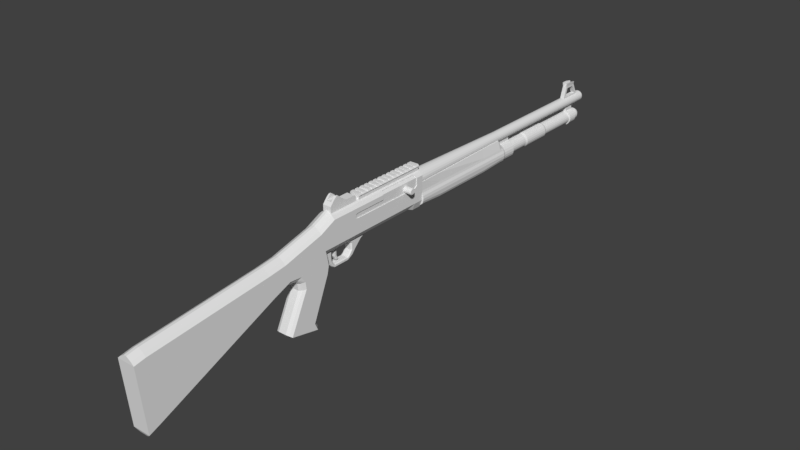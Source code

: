 # Source: Auto_Shotgun.blend  (saved by Blender 2.78.0; exported with 4.5.12 LTS)
import bpy
from mathutils import Matrix  # noqa: F401  (used for matrix-valued properties, if any)

bpy.ops.wm.read_factory_settings(use_empty=True)
scene = bpy.context.scene
scene.name = 'Scene'

# ---- collections
col_collection_1 = bpy.data.collections.new('Collection 1'); scene.collection.children.link(col_collection_1)

# ---- materials (node trees are filled in below, after node groups)
mat_material = bpy.data.materials.new('Material')
mat_material.alpha_threshold = 0.0
mat_material.use_transparent_shadow = False
mat_material.roughness = 0.5
mat_material.line_color = (0.0, 0.0, 0.0, 1.0)

# ---- material node trees

# ---- world
world_world = bpy.data.worlds.new('World'); scene.world = world_world
world_world.color = (0.05088, 0.05088, 0.05088)
world_world.use_sun_shadow = False
world_world.sun_shadow_jitter_overblur = 0.0
world_world.cycles.sampling_method = 'MANUAL'

# ---- meshes
me_cube_002 = bpy.data.meshes.new('Cube.002')
me_cube_002.from_pydata([(0.147, -1.684, 0.29), (-0.147, -1.684, 0.29), (0.147, -1.755, 0.5654), (-0.147, -1.755, 0.5654), (0.147, -2.367, 0.1151), (-0.147, -2.367, 0.1151), (0.147, -2.438, 0.3905), (-0.147, -2.438, 0.3905), (0.147, -2.656, 0.002182), (-0.147, -2.656, 0.002182), (0.147, -2.727, 0.3533), (-0.147, -2.727, 0.3533), (0.147, -4.65, -0.8528), (-0.147, -4.65, -0.8528), (0.147, -4.742, 0.1563), (-0.147, -4.742, 0.1563), (0.147, -4.831, -0.9256), (-0.147, -4.831, -0.9256), (0.147, -4.923, 0.1222), (-0.147, -4.923, 0.1222), (0.147, -1.658, 0.1879), (-0.147, -1.658, 0.1879), (0.147, -2.161, 0.09765), (-0.147, -2.161, 0.09765), (0.147, -1.634, 0.05114), (-0.147, -1.634, 0.05114), (0.147, -2.091, -0.007372), (-0.147, -2.091, -0.007372), (0.147, -1.66, -0.0704), (-0.147, -1.66, -0.0704), (0.147, -2.075, -0.1289), (-0.147, -2.075, -0.1289), (0.147, -1.942, -0.7374), (-0.147, -1.942, -0.7374), (0.147, -2.355, -0.7006), (-0.147, -2.355, -0.7006), (0.1145, -2.371, 0.06962), (-0.1145, -2.371, 0.06962), (0.1145, -2.644, -0.03709), (-0.1145, -2.644, -0.03709), (0.1145, -4.648, -0.8848), (-0.1145, -4.648, -0.8848), (0.1145, -4.818, -0.9536), (-0.1145, -4.818, -0.9536), (0.1145, -2.202, 0.04464), (-0.1145, -2.202, 0.04464), (0.1145, -2.135, -0.02345), (-0.1145, -2.135, -0.02345), (0.1145, -2.12, -0.1383), (-0.1145, -2.12, -0.1383), (0.1145, -2.385, -0.6786), (-0.1145, -2.385, -0.6786), (0.06487, -2.375, 0.02912), (-0.06488, -2.375, 0.02912), (0.06487, -2.638, -0.07353), (-0.06488, -2.638, -0.07353), (0.06487, -4.639, -0.9173), (-0.06488, -4.639, -0.9173), (0.06487, -4.803, -0.9836), (-0.06488, -4.803, -0.9836), (0.06487, -2.212, 0.005092), (-0.06488, -2.212, 0.005092), (0.06487, -2.165, -0.0349), (-0.06488, -2.165, -0.0349), (0.06487, -2.151, -0.1454), (-0.06488, -2.151, -0.1454), (0.06487, -2.405, -0.6652), (-0.06488, -2.405, -0.6652), (0.09952, -1.755, 0.6103), (-0.09952, -1.755, 0.6103), (0.09952, -2.438, 0.4354), (-0.09952, -2.438, 0.4354), (0.09952, -2.727, 0.3982), (-0.09952, -2.727, 0.3982), (0.09952, -4.742, 0.2012), (-0.09952, -4.742, 0.2012), (0.09952, -4.923, 0.1671), (-0.09952, -4.923, 0.1671), (0.02208, -1.755, 0.6592), (-0.02208, -1.755, 0.6592), (0.02208, -2.438, 0.4843), (-0.02208, -2.438, 0.4843), (0.02208, -2.727, 0.4472), (-0.02208, -2.727, 0.4472), (0.02208, -4.742, 0.2501), (-0.02208, -4.742, 0.2501), (0.02208, -4.923, 0.2161), (-0.02208, -4.923, 0.2161), (0.147, -1.891, -0.8544), (-0.147, -1.891, -0.8544), (0.147, -2.377, -0.7482), (-0.147, -2.377, -0.7482), (0.1145, -2.407, -0.7262), (-0.1145, -2.407, -0.7262), (0.06487, -2.427, -0.7128), (-0.06488, -2.427, -0.7128), (0.1096, -1.626, 0.1879), (-0.1096, -1.626, 0.1879), (0.1096, -1.601, 0.05114), (-0.1096, -1.601, 0.05114), (0.1096, -1.628, -0.0704), (-0.1096, -1.628, -0.0704), (0.1096, -1.91, -0.7374), (-0.1096, -1.91, -0.7374), (0.1096, -1.859, -0.8544), (-0.1096, -1.859, -0.8544), (0.06057, -1.577, 0.1879), (-0.06057, -1.577, 0.1879), (0.06057, -1.552, 0.05114), (-0.06057, -1.552, 0.05114), (0.06057, -1.579, -0.0704), (-0.06057, -1.579, -0.0704), (0.06057, -1.861, -0.7374), (-0.06057, -1.861, -0.7374), (0.06057, -1.81, -0.8544), (-0.06057, -1.81, -0.8544), (-0.072, -0.87, 0.85), (-0.09, -0.87, 0.82), (-0.06709, -1.07, 0.14), (-0.06709, -1.14, 0.22), (-0.06709, -0.9, 0.14), (-0.06709, -0.76, 0.22), (0.06709, -1.07, 0.14), (0.06709, -1.14, 0.22), (0.06709, -0.9, 0.14), (0.06709, -0.76, 0.22), (-0.06709, -1.07, 0.09), (-0.06709, -0.95, 0.09), (0.06709, -1.07, 0.09), (0.06709, -0.95, 0.09), (-0.06709, -1.07, 0.03), (-0.06709, -1.01, 0.03), (0.06709, -1.07, 0.03), (0.06709, -1.01, 0.03), (-0.06709, -1.13, -0.04), (-0.06709, -1.07, -0.04), (0.06709, -1.13, -0.04), (0.06709, -1.07, -0.04), (-0.06709, -1.16, -0.06), (-0.06709, -1.16, -0.09), (0.06709, -1.16, -0.06), (0.06709, -1.16, -0.09), (-0.06709, -1.43, -0.06), (-0.06709, -1.43, -0.09), (0.06709, -1.43, -0.06), (0.06709, -1.43, -0.09), (-0.06709, -1.46, -0.03479), (-0.06709, -1.48, -0.05781), (0.06709, -1.46, -0.03479), (0.06709, -1.48, -0.05781), (-0.06709, -1.485, -0.003325), (-0.06709, -1.51, -0.01967), (0.06709, -1.485, -0.003325), (0.06709, -1.51, -0.01967), (-0.06709, -1.498, 0.06376), (-0.06709, -1.524, 0.04742), (0.06709, -1.498, 0.06376), (0.06709, -1.524, 0.04742), (-0.06709, -1.498, 0.2256), (-0.06709, -1.524, 0.2243), (0.06709, -1.498, 0.2256), (0.06709, -1.524, 0.2243), (-0.06709, -1.59, -0.01967), (0.06709, -1.59, -0.01967), (-0.06709, -1.604, 0.04742), (0.06709, -1.604, 0.04742), (-0.06709, -1.604, 0.2243), (0.06709, -1.604, 0.2243), (-0.0507, -0.7381, 0.22), (-0.0507, -0.8917, 0.1263), (0.0507, -0.8917, 0.1263), (0.0507, -0.7381, 0.22), (0.0507, -0.95, 0.07633), (-0.0507, -0.95, 0.07633), (0.0507, -1.01, 0.01633), (-0.0507, -1.01, 0.01633), (0.0507, -1.07, -0.05367), (-0.0507, -1.07, -0.05367), (0.0507, -1.16, -0.1037), (-0.0507, -1.16, -0.1037), (0.0507, -1.43, -0.1037), (-0.0507, -1.43, -0.1037), (0.0507, -1.48, -0.07148), (-0.0507, -1.48, -0.07148), (0.0507, -1.519, -0.03333), (-0.0507, -1.519, -0.03333), (0.0507, -1.601, -0.03333), (-0.0507, -1.601, -0.03333), (-0.04681, -1.086, 0.1332), (-0.04681, -1.167, 0.2194), (0.04681, -1.086, 0.1332), (0.04681, -1.167, 0.2194), (-0.04681, -1.086, 0.08708), (0.04681, -1.086, 0.08708), (-0.04681, -1.086, 0.03168), (0.04681, -1.086, 0.03168), (-0.04681, -1.141, -0.03295), (0.04681, -1.141, -0.03295), (-0.04681, -1.169, -0.05142), (0.04681, -1.169, -0.05142), (-0.04681, -1.418, -0.05142), (0.04681, -1.418, -0.05142), (-0.04681, -1.446, -0.02814), (0.04681, -1.446, -0.02814), (-0.04681, -1.469, 0.000912), (0.04681, -1.469, 0.000912), (-0.04681, -1.481, 0.06285), (0.04681, -1.481, 0.06285), (-0.04681, -1.481, 0.2245), (0.04681, -1.481, 0.2245), (-0.02228, -1.38, 0.14), (-0.02228, -1.35, 0.22), (-0.02228, -1.35, 0.14), (-0.02228, -1.31, 0.22), (0.02228, -1.38, 0.14), (0.02228, -1.35, 0.22), (0.02228, -1.35, 0.14), (0.02228, -1.31, 0.22), (-0.02228, -1.381, 0.04), (-0.02228, -1.35, 0.04), (0.02228, -1.381, 0.04), (0.02228, -1.35, 0.04), (-0.02228, -1.351, -0.02), (-0.02228, -1.32, -0.02), (0.02228, -1.351, -0.02), (0.02228, -1.32, -0.02), (-0.01842, -1.39, 0.14), (-0.01842, -1.36, 0.22), (0.01842, -1.39, 0.14), (0.01842, -1.36, 0.22), (-0.01842, -1.391, 0.04), (0.01842, -1.391, 0.04), (-0.01842, -1.361, -0.02), (0.01842, -1.361, -0.02), (-0.01842, -1.34, 0.14), (-0.01842, -1.3, 0.22), (0.01842, -1.34, 0.14), (0.01842, -1.3, 0.22), (-0.01842, -1.34, 0.04), (0.01842, -1.34, 0.04), (-0.01842, -1.31, -0.02), (0.01842, -1.31, -0.02), (-1.201e-08, 4.651, 0.2058), (0.02683, 4.651, 0.2093), (0.05184, 4.651, 0.2197), (0.07331, 4.651, 0.2361), (0.08979, 4.651, 0.2576), (0.1001, 4.651, 0.2826), (0.1037, 4.651, 0.3094), (0.1001, 4.651, 0.3363), (0.08979, 4.651, 0.3613), (0.07331, 4.651, 0.3828), (0.05184, 4.651, 0.3992), (0.02683, 4.651, 0.4096), (2.837e-08, 4.651, 0.4131), (-0.02683, 4.651, 0.4096), (-0.05184, 4.651, 0.3992), (-0.07331, 4.651, 0.3828), (-0.08979, 4.651, 0.3613), (-0.1001, 4.651, 0.3363), (-0.1037, 4.651, 0.3094), (-0.1001, 4.651, 0.2826), (-0.08979, 4.651, 0.2576), (-0.07331, 4.651, 0.2361), (-0.05184, 4.651, 0.2197), (-0.02683, 4.651, 0.2093), (-1.201e-08, 4.751, 0.2058), (0.02683, 4.751, 0.2093), (0.05184, 4.751, 0.2197), (0.07331, 4.751, 0.2361), (0.08979, 4.751, 0.2576), (0.1001, 4.751, 0.2826), (0.1037, 4.751, 0.3094), (0.1001, 4.751, 0.3363), (0.08979, 4.751, 0.3613), (0.07331, 4.751, 0.3828), (0.05184, 4.751, 0.3992), (0.02683, 4.751, 0.4096), (2.837e-08, 4.751, 0.4131), (-0.02683, 4.751, 0.4096), (-0.05184, 4.751, 0.3992), (-0.07331, 4.751, 0.3828), (-0.08979, 4.751, 0.3613), (-0.1001, 4.751, 0.3363), (-0.1037, 4.751, 0.3094), (-0.1001, 4.751, 0.2826), (-0.08979, 4.751, 0.2576), (-0.07331, 4.751, 0.2361), (-0.05184, 4.751, 0.2197), (-0.02683, 4.751, 0.2093), (-1.398e-08, 4.798, 0.2265), (0.02147, 4.798, 0.2293), (0.04147, 4.798, 0.2376), (0.05865, 4.798, 0.2508), (0.07183, 4.798, 0.268), (0.08012, 4.798, 0.288), (0.08294, 4.798, 0.3094), (0.08012, 4.798, 0.3309), (0.07183, 4.798, 0.3509), (0.05865, 4.798, 0.3681), (0.04147, 4.798, 0.3813), (0.02147, 4.798, 0.3896), (1.832e-08, 4.798, 0.3924), (-0.02147, 4.798, 0.3896), (-0.04147, 4.798, 0.3813), (-0.05865, 4.798, 0.3681), (-0.07183, 4.798, 0.3509), (-0.08012, 4.798, 0.3309), (-0.08294, 4.798, 0.3094), (-0.08012, 4.798, 0.288), (-0.07183, 4.798, 0.268), (-0.05865, 4.798, 0.2508), (-0.04147, 4.798, 0.2376), (-0.02147, 4.798, 0.2293), (0.1504, 1.925, 0.3986), (0.1434, 1.925, 0.4346), (-7.95e-09, 2.372, 0.1381), (0.04495, 2.372, 0.1441), (0.08683, 2.372, 0.1614), (0.1228, 2.372, 0.189), (0.1504, 2.372, 0.225), (0.1677, 2.372, 0.2669), (0.1737, 2.372, 0.3118), (0.1677, 2.372, 0.3568), (0.1504, 2.372, 0.3986), (0.1434, 2.372, 0.4346), (0.09716, 2.372, 0.5774), (0.05029, 2.372, 0.5896), (6.239e-08, 2.372, 0.5938), (-0.05029, 2.372, 0.5896), (-0.09716, 2.372, 0.5774), (-0.1434, 2.372, 0.4346), (-0.1504, 2.372, 0.3986), (-0.1677, 2.372, 0.3568), (-0.1737, 2.372, 0.3118), (-0.1677, 2.372, 0.2669), (-0.1504, 2.372, 0.225), (-0.1228, 2.372, 0.189), (-0.08683, 2.372, 0.1614), (-0.04495, 2.372, 0.1441), (-7.95e-09, 0.4654, 0.1381), (0.04495, 0.4654, 0.1441), (0.08683, 0.4654, 0.1614), (0.1228, 0.4654, 0.189), (0.1504, 0.4654, 0.225), (0.1677, 0.4654, 0.2669), (0.1737, 0.4654, 0.3118), (0.1677, 0.4654, 0.3568), (0.1504, 0.4654, 0.3986), (0.1434, 0.4654, 0.4346), (0.1377, 0.4654, 0.574), (0.07126, 0.4654, 0.5913), (6.728e-08, 0.4654, 0.5973), (-0.07126, 0.4654, 0.5913), (-0.1377, 0.4654, 0.574), (-0.1434, 0.4654, 0.4346), (-0.1504, 0.4654, 0.3986), (-0.1677, 0.4654, 0.3568), (-0.1737, 0.4654, 0.3118), (-0.1677, 0.4654, 0.2669), (-0.1504, 0.4654, 0.225), (-0.1228, 0.4654, 0.189), (-0.08683, 0.4654, 0.1614), (-0.04495, 0.4654, 0.1441), (-7.95e-09, 0.3872, 0.1543), (0.04495, 0.3872, 0.1602), (0.08683, 0.3872, 0.1775), (0.1228, 0.3872, 0.2051), (0.1504, 0.3872, 0.225), (0.1677, 0.3872, 0.2669), (0.1737, 0.3872, 0.3118), (0.1677, 0.3872, 0.3568), (0.1504, 0.3872, 0.3986), (0.1434, 0.3872, 0.4346), (0.1377, 0.3872, 0.574), (0.07126, 0.3872, 0.5913), (6.728e-08, 0.3872, 0.5973), (-0.07126, 0.3872, 0.5913), (-0.1377, 0.3872, 0.574), (-0.1434, 0.3872, 0.4346), (-0.1504, 0.3872, 0.3986), (-0.1677, 0.3872, 0.3568), (-0.1737, 0.3872, 0.3118), (-0.1677, 0.3872, 0.2669), (-0.1504, 0.3872, 0.225), (-0.1228, 0.3872, 0.2051), (-0.08683, 0.3872, 0.1775), (-0.04495, 0.3872, 0.1602), (-0.1434, 1.925, 0.4346), (-0.1504, 1.925, 0.3986), (-7.95e-09, 1.925, 0.1155), (-0.04495, 1.925, 0.1214), (0.08683, 1.925, 0.1387), (0.04495, 1.925, 0.1214), (-0.1677, 1.925, 0.3568), (0.1067, 1.925, 0.5766), (0.1228, 1.925, 0.1663), (-0.1737, 1.925, 0.3118), (0.05521, 1.925, 0.59), (0.1504, 1.925, 0.2023), (-0.1677, 1.925, 0.2442), (6.354e-08, 1.925, 0.5946), (0.1677, 1.925, 0.2442), (-0.1504, 1.925, 0.2023), (-0.05521, 1.925, 0.59), (0.1737, 1.925, 0.3118), (-0.1228, 1.925, 0.1663), (-0.1067, 1.925, 0.5766), (0.1677, 1.925, 0.3568), (-0.08683, 1.925, 0.1387), (-0.1504, 0.8247, 0.3986), (0.1434, 0.8247, 0.4346), (-7.95e-09, 0.8247, 0.1155), (0.08683, 0.8247, 0.1387), (-0.1677, 0.8247, 0.3568), (0.13, 0.8247, 0.5746), (0.1228, 0.8247, 0.1663), (-0.1737, 0.8247, 0.3118), (0.06731, 0.8247, 0.591), (0.1504, 0.8247, 0.2023), (-0.1677, 0.8247, 0.2442), (6.636e-08, 0.8247, 0.5966), (0.1677, 0.8247, 0.2442), (-0.1504, 0.8247, 0.2023), (-0.06731, 0.8247, 0.591), (0.1737, 0.8247, 0.3118), (-0.1228, 0.8247, 0.1663), (-0.13, 0.8247, 0.5746), (0.1677, 0.8247, 0.3568), (-0.08683, 0.8247, 0.1387), (-0.04495, 0.8247, 0.1214), (0.1504, 0.8247, 0.3986), (-0.1434, 0.8247, 0.4346), (0.04495, 0.8247, 0.1214), (0.147, -1.727, 0.4574), (-0.147, -1.727, 0.4574), (0.147, -2.41, 0.2825), (-0.147, -2.41, 0.2825), (0.147, -2.699, 0.2156), (-0.147, -2.699, 0.2156), (0.147, -4.706, -0.2393), (-0.147, -4.706, -0.2393), (0.147, -4.887, -0.2886), (-0.147, -4.887, -0.2886), (0.147, -1.742, 0.5138), (-0.147, -1.742, 0.5138), (0.147, -2.424, 0.3389), (-0.147, -2.424, 0.3389), (0.147, -2.714, 0.2875), (-0.147, -2.714, 0.2875), (0.147, -4.725, -0.0328), (-0.147, -4.725, -0.0328), (0.147, -4.906, -0.07412), (-0.147, -4.906, -0.07412), (-0.072, -0.92, 0.85), (-0.09, -0.92, 0.82), (-0.09, -0.92, 0.82), (-0.09, 0.38, 0.82), (0.09, -0.92, 0.82), (0.09, 0.38, 0.82), (0.072, 0.38, 0.7937), (0.072, 0.38, 0.739), (0.072, -0.92, 0.7937), (0.072, -0.92, 0.739), (-0.072, 0.38, 0.7937), (-0.072, 0.38, 0.739), (-0.072, -0.92, 0.7937), (-0.072, -0.92, 0.739), (0.09, -0.92, 0.82), (0.072, -0.92, 0.85), (0.09, -0.87, 0.82), (0.072, -0.87, 0.85), (-0.072, -0.78, 0.85), (-0.09, -0.78, 0.82), (-0.072, -0.83, 0.85), (-0.09, -0.83, 0.82), (0.09, -0.83, 0.82), (0.072, -0.83, 0.85), (0.09, -0.78, 0.82), (0.072, -0.78, 0.85), (-0.072, -0.68, 0.85), (-0.09, -0.68, 0.82), (-0.072, -0.73, 0.85), (-0.09, -0.73, 0.82), (0.09, -0.73, 0.82), (0.072, -0.73, 0.85), (0.09, -0.68, 0.82), (0.072, -0.68, 0.85), (-0.072, -0.59, 0.85), (-0.09, -0.59, 0.82), (-0.072, -0.64, 0.85), (-0.09, -0.64, 0.82), (0.09, -0.64, 0.82), (0.072, -0.64, 0.85), (0.09, -0.59, 0.82), (0.072, -0.59, 0.85), (-0.072, -0.49, 0.85), (-0.09, -0.49, 0.82), (-0.072, -0.54, 0.85), (-0.09, -0.54, 0.82), (0.09, -0.54, 0.82), (0.072, -0.54, 0.85), (0.09, -0.49, 0.82), (0.072, -0.49, 0.85), (-0.072, -0.4, 0.85), (-0.09, -0.4, 0.82), (-0.072, -0.45, 0.85), (-0.09, -0.45, 0.82), (0.09, -0.45, 0.82), (0.072, -0.45, 0.85), (0.09, -0.4, 0.82), (0.072, -0.4, 0.85), (-0.072, -0.3, 0.85), (-0.09, -0.3, 0.82), (-0.072, -0.35, 0.85), (-0.09, -0.35, 0.82), (0.09, -0.35, 0.82), (0.072, -0.35, 0.85), (0.09, -0.3, 0.82), (0.072, -0.3, 0.85), (-0.072, -0.21, 0.85), (-0.09, -0.21, 0.82), (-0.072, -0.26, 0.85), (-0.09, -0.26, 0.82), (0.09, -0.26, 0.82), (0.072, -0.26, 0.85), (0.09, -0.21, 0.82), (0.072, -0.21, 0.85), (-0.072, -0.11, 0.85), (-0.09, -0.11, 0.82), (-0.072, -0.16, 0.85), (-0.09, -0.16, 0.82), (0.09, -0.16, 0.82), (0.072, -0.16, 0.85), (0.09, -0.11, 0.82), (0.072, -0.11, 0.85), (-0.072, -0.02, 0.85), (-0.09, -0.02, 0.82), (-0.072, -0.07, 0.85), (-0.09, -0.07, 0.82), (0.09, -0.07, 0.82), (0.072, -0.07, 0.85), (0.09, -0.02, 0.82), (0.072, -0.02, 0.85), (-0.072, 0.08, 0.85), (-0.09, 0.08, 0.82), (-0.072, 0.03, 0.85), (-0.09, 0.03, 0.82), (0.09, 0.03, 0.82), (0.072, 0.03, 0.85), (0.09, 0.08, 0.82), (0.072, 0.08, 0.85), (-0.072, 0.17, 0.85), (-0.09, 0.17, 0.82), (-0.072, 0.12, 0.85), (-0.09, 0.12, 0.82), (0.09, 0.12, 0.82), (0.072, 0.12, 0.85), (0.09, 0.17, 0.82), (0.072, 0.17, 0.85), (-0.072, 0.27, 0.85), (-0.09, 0.27, 0.82), (-0.072, 0.22, 0.85), (-0.09, 0.22, 0.82), (0.09, 0.22, 0.82), (0.072, 0.22, 0.85), (0.09, 0.27, 0.82), (0.072, 0.27, 0.85), (-0.072, 0.38, 0.85), (-0.09, 0.38, 0.82), (-0.072, 0.31, 0.85), (-0.09, 0.31, 0.82), (0.09, 0.31, 0.82), (0.072, 0.31, 0.85), (0.09, 0.38, 0.82), (0.072, 0.38, 0.85), (-0.07, -1.438, 0.9), (0.07, -1.438, 0.9), (0.07, -1.252, 0.9), (-0.07, -1.252, 0.9), (-0.07, -1.173, 0.74), (-0.07, -1.173, 0.85), (0.07, -1.173, 0.74), (0.07, -1.173, 0.85), (0.07, -1.0, 0.85), (0.07, -1.0, 0.74), (0.07, -1.48, 0.85), (0.07, -1.48, 0.74), (-0.07, -1.0, 0.85), (-0.07, -1.0, 0.74), (-0.07, -1.48, 0.85), (-0.07, -1.48, 0.74), (-0.07, -1.401, 0.94), (0.07, -1.401, 0.94), (0.07, -1.295, 0.94), (-0.07, -1.295, 0.94), (-0.07, -1.363, 0.97), (0.07, -1.363, 0.97), (0.07, -1.334, 0.97), (-0.07, -1.334, 0.97), (0.07, -0.9783, 0.8322), (0.07, -0.9783, 0.74), (-0.07, -0.9783, 0.8322), (-0.07, -0.9783, 0.74), (-0.042, -1.438, 0.9), (-0.042, -1.252, 0.9), (-0.042, -1.173, 0.85), (-0.042, -1.48, 0.85), (-0.042, -1.48, 0.74), (-0.042, -1.0, 0.85), (-0.042, -1.401, 0.94), (-0.042, -1.295, 0.94), (-0.042, -1.363, 0.97), (-0.042, -1.334, 0.97), (-0.042, -0.9783, 0.8322), (-0.042, -0.9783, 0.74), (0.042, -1.252, 0.9), (0.042, -1.173, 0.85), (0.042, -1.48, 0.74), (0.042, -1.0, 0.85), (0.042, -1.295, 0.94), (0.042, -1.334, 0.97), (0.042, -0.9783, 0.8322), (0.042, -1.438, 0.9), (0.042, -1.48, 0.85), (0.042, -1.401, 0.94), (0.042, -1.363, 0.97), (0.042, -0.9783, 0.74), (-0.03554, 4.45, 0.8854), (-0.03554, 4.67, 0.8854), (0.03554, 4.45, 0.8854), (0.03554, 4.67, 0.8854), (-0.007, 4.52, 0.93), (-0.02132, 4.67, 0.8854), (-0.007, 4.54, 0.93), (-0.02132, 4.45, 0.8854), (0.02132, 4.67, 0.8854), (-0.007, 4.54, 0.88), (-0.007, 4.52, 0.88), (0.02132, 4.45, 0.8854), (-0.04549, 4.45, 0.9454), (-0.04549, 4.67, 0.9254), (0.03412, 4.67, 0.9254), (0.04549, 4.67, 0.9254), (0.04549, 4.45, 0.9454), (-0.03412, 4.45, 0.9454), (-0.03412, 4.67, 0.9254), (0.03412, 4.45, 0.9454), (0.007, 4.52, 0.88), (0.007, 4.52, 0.93), (0.007, 4.54, 0.88), (0.007, 4.54, 0.93), (-0.0049, 4.52, 0.9344), (-0.0049, 4.54, 0.9344), (0.0049, 4.52, 0.9344), (0.0049, 4.54, 0.9344), (-0.03554, 4.56, 0.8854), (0.03554, 4.56, 0.8854), (-0.02132, 4.56, 0.8854), (0.02132, 4.56, 0.8854), (-0.04549, 4.56, 0.9454), (0.04549, 4.56, 0.9454), (-0.03412, 4.56, 0.9454), (0.03412, 4.56, 0.9454)], [], [(7, 11, 73, 71), (435, 1, 5, 437), (18, 14, 74, 76), (444, 2, 6, 446), (439, 9, 13, 441), (446, 6, 10, 448), (437, 5, 9, 439), (16, 17, 43, 42), (34, 30, 48, 50), (22, 4, 36, 44), (14, 10, 72, 74), (448, 10, 14, 450), (452, 18, 19, 453), (15, 19, 77, 75), (450, 14, 18, 452), (441, 13, 17, 443), (23, 21, 25, 27), (0, 4, 22, 20), (5, 1, 21, 23), (31, 35, 51, 49), (24, 26, 30, 28), (24, 28, 100, 98), (20, 22, 26, 24), (23, 27, 47, 45), (30, 26, 46, 48), (9, 5, 37, 39), (27, 25, 29, 31), (89, 33, 103, 105), (28, 32, 102, 100), (31, 29, 33, 35), (20, 24, 98, 96), (28, 30, 34, 32), (49, 51, 67, 65), (41, 39, 55, 57), (37, 45, 61, 53), (35, 33, 89, 91), (44, 36, 52, 60), (47, 49, 65, 63), (39, 37, 53, 55), (5, 23, 45, 37), (27, 31, 49, 47), (26, 22, 44, 46), (66, 67, 95, 94), (13, 9, 39, 41), (12, 16, 42, 40), (4, 8, 38, 36), (17, 13, 41, 43), (8, 12, 40, 38), (53, 52, 54, 55), (57, 56, 58, 59), (55, 54, 56, 57), (52, 53, 61, 60), (60, 61, 63, 62), (64, 65, 67, 66), (62, 63, 65, 64), (38, 40, 56, 54), (50, 48, 64, 66), (45, 47, 63, 61), (42, 43, 59, 58), (46, 44, 60, 62), (40, 42, 58, 56), (43, 41, 57, 59), (36, 38, 54, 52), (48, 46, 62, 64), (69, 71, 81, 79), (74, 72, 82, 84), (73, 75, 85, 83), (19, 18, 76, 77), (3, 7, 71, 69), (10, 6, 70, 72), (11, 15, 75, 73), (6, 2, 68, 70), (80, 81, 83, 82), (78, 79, 81, 80), (82, 83, 85, 84), (84, 85, 87, 86), (77, 76, 86, 87), (70, 68, 78, 80), (75, 77, 87, 85), (76, 74, 84, 86), (71, 73, 83, 81), (72, 70, 80, 82), (89, 88, 90, 91), (93, 92, 94, 95), (91, 90, 92, 93), (50, 66, 94, 92), (32, 34, 90, 88), (34, 50, 92, 90), (67, 51, 93, 95), (51, 35, 91, 93), (99, 97, 107, 109), (102, 104, 114, 112), (98, 100, 110, 108), (103, 101, 111, 113), (105, 103, 113, 115), (88, 89, 105, 104), (25, 21, 97, 99), (32, 88, 104, 102), (29, 25, 99, 101), (33, 29, 101, 103), (107, 106, 108, 109), (109, 108, 110, 111), (113, 112, 114, 115), (111, 110, 112, 113), (100, 102, 112, 110), (101, 99, 109, 111), (96, 98, 108, 106), (104, 105, 115, 114), (118, 119, 121, 120), (125, 124, 170, 171), (124, 125, 123, 122), (130, 134, 196, 194), (118, 120, 127, 126), (177, 176, 178, 179), (143, 139, 179, 181), (124, 122, 128, 129), (156, 152, 205, 207), (145, 149, 182, 180), (133, 132, 136, 137), (129, 128, 132, 133), (126, 127, 131, 130), (210, 211, 213, 212), (126, 130, 194, 192), (130, 131, 135, 134), (146, 150, 204, 202), (137, 141, 178, 176), (141, 140, 144, 145), (211, 210, 226, 227), (137, 136, 140, 141), (134, 135, 139, 138), (145, 144, 148, 149), (138, 139, 143, 142), (148, 144, 201, 203), (141, 145, 180, 178), (140, 136, 197, 199), (142, 143, 147, 146), (132, 128, 193, 195), (135, 131, 175, 177), (153, 152, 156, 157), (124, 129, 172, 170), (149, 148, 152, 153), (146, 147, 151, 150), (154, 155, 159, 158), (150, 151, 155, 154), (216, 217, 215, 214), (153, 157, 165, 163), (175, 174, 176, 177), (144, 140, 199, 201), (169, 170, 172, 173), (157, 156, 160, 161), (173, 172, 174, 175), (169, 168, 171, 170), (159, 155, 164, 166), (155, 151, 162, 164), (157, 161, 167, 165), (153, 163, 186, 184), (179, 178, 180, 181), (181, 180, 182, 183), (183, 182, 184, 185), (185, 184, 186, 187), (139, 135, 177, 179), (162, 151, 185, 187), (147, 143, 181, 183), (149, 153, 184, 182), (151, 147, 183, 185), (127, 120, 169, 173), (129, 133, 174, 172), (221, 225, 241, 239), (131, 127, 173, 175), (120, 121, 168, 169), (133, 137, 176, 174), (190, 191, 189, 188), (190, 188, 192, 193), (193, 192, 194, 195), (197, 196, 198, 199), (195, 194, 196, 197), (199, 198, 200, 201), (203, 202, 204, 205), (201, 200, 202, 203), (205, 204, 206, 207), (207, 206, 208, 209), (152, 148, 203, 205), (138, 142, 200, 198), (154, 158, 208, 206), (142, 146, 202, 200), (160, 156, 207, 209), (150, 154, 206, 204), (119, 118, 188, 189), (122, 123, 191, 190), (118, 126, 192, 188), (136, 132, 195, 197), (134, 138, 198, 196), (128, 122, 190, 193), (210, 212, 219, 218), (221, 220, 224, 225), (222, 224, 233, 232), (219, 212, 234, 238), (216, 214, 220, 221), (223, 225, 224, 222), (218, 219, 223, 222), (218, 222, 232, 230), (228, 229, 227, 226), (228, 226, 230, 231), (231, 230, 232, 233), (210, 218, 230, 226), (224, 220, 231, 233), (214, 215, 229, 228), (220, 214, 228, 231), (234, 235, 237, 236), (234, 236, 239, 238), (238, 239, 241, 240), (225, 223, 240, 241), (216, 221, 239, 236), (212, 213, 235, 234), (217, 216, 236, 237), (223, 219, 238, 240), (253, 252, 276, 277), (246, 245, 269, 270), (261, 260, 284, 285), (254, 253, 277, 278), (247, 246, 270, 271), (262, 261, 285, 286), (255, 254, 278, 279), (248, 247, 271, 272), (263, 262, 286, 287), (256, 255, 279, 280), (249, 248, 272, 273), (264, 263, 287, 288), (257, 256, 280, 281), (250, 249, 273, 274), (265, 264, 288, 289), (243, 242, 266, 267), (258, 257, 281, 282), (251, 250, 274, 275), (242, 265, 289, 266), (244, 243, 267, 268), (259, 258, 282, 283), (252, 251, 275, 276), (245, 244, 268, 269), (260, 259, 283, 284), (281, 280, 304, 305), (274, 273, 297, 298), (289, 288, 312, 313), (267, 266, 290, 291), (282, 281, 305, 306), (275, 274, 298, 299), (266, 289, 313, 290), (268, 267, 291, 292), (283, 282, 306, 307), (276, 275, 299, 300), (269, 268, 292, 293), (284, 283, 307, 308), (277, 276, 300, 301), (270, 269, 293, 294), (285, 284, 308, 309), (278, 277, 301, 302), (271, 270, 294, 295), (286, 285, 309, 310), (279, 278, 302, 303), (272, 271, 295, 296), (287, 286, 310, 311), (280, 279, 303, 304), (273, 272, 296, 297), (288, 287, 311, 312), (291, 290, 313, 312, 311, 310, 309, 308, 307, 306, 305, 304, 303, 302, 301, 300, 299, 298, 297, 296, 295, 294, 293, 292), (432, 410, 356, 355), (431, 411, 349, 348), (430, 412, 340, 363), (433, 413, 342, 341), (410, 414, 357, 356), (411, 415, 350, 349), (413, 416, 343, 342), (414, 417, 358, 357), (415, 418, 351, 350), (416, 419, 344, 343), (417, 420, 359, 358), (418, 421, 352, 351), (419, 422, 345, 344), (420, 423, 360, 359), (421, 424, 353, 352), (422, 425, 346, 345), (423, 426, 361, 360), (424, 427, 354, 353), (425, 428, 347, 346), (426, 429, 362, 361), (427, 432, 355, 354), (428, 431, 348, 347), (429, 430, 363, 362), (412, 433, 341, 340), (344, 345, 369, 368), (359, 360, 384, 383), (352, 353, 377, 376), (345, 346, 370, 369), (360, 361, 385, 384), (353, 354, 378, 377), (346, 347, 371, 370), (361, 362, 386, 385), (354, 355, 379, 378), (347, 348, 372, 371), (362, 363, 387, 386), (340, 341, 365, 364), (355, 356, 380, 379), (348, 349, 373, 372), (363, 340, 364, 387), (341, 342, 366, 365), (356, 357, 381, 380), (349, 350, 374, 373), (342, 343, 367, 366), (357, 358, 382, 381), (350, 351, 375, 374), (343, 344, 368, 367), (358, 359, 383, 382), (351, 352, 376, 375), (337, 338, 409, 406), (330, 331, 388, 407), (323, 324, 314, 408), (338, 339, 391, 409), (316, 317, 393, 390), (364, 365, 366, 367, 368, 369, 370, 371, 372, 373, 379, 380, 381, 382, 383, 384, 385, 386, 387), (322, 323, 408, 405), (329, 330, 407, 404), (336, 337, 406, 403), (321, 322, 405, 402), (328, 329, 404, 401), (335, 336, 403, 400), (320, 321, 402, 399), (327, 328, 401, 398), (334, 335, 400, 397), (319, 320, 399, 396), (326, 327, 398, 395), (333, 334, 397, 394), (318, 319, 396, 392), (325, 326, 395, 315), (332, 333, 394, 389), (317, 318, 392, 393), (339, 316, 390, 391), (324, 325, 315, 314), (331, 332, 389, 388), (390, 393, 433, 412), (409, 391, 430, 429), (408, 314, 431, 428), (407, 388, 432, 427), (406, 409, 429, 426), (405, 408, 428, 425), (404, 407, 427, 424), (403, 406, 426, 423), (402, 405, 425, 422), (401, 404, 424, 421), (400, 403, 423, 420), (399, 402, 422, 419), (398, 401, 421, 418), (397, 400, 420, 417), (396, 399, 419, 416), (395, 398, 418, 415), (394, 397, 417, 414), (392, 396, 416, 413), (315, 395, 415, 411), (389, 394, 414, 410), (393, 392, 413, 433), (391, 390, 412, 430), (314, 315, 411, 431), (388, 389, 410, 432), (451, 441, 443, 453), (12, 440, 442, 16), (16, 442, 443, 17), (8, 438, 440, 12), (447, 437, 439, 449), (4, 436, 438, 8), (449, 439, 441, 451), (0, 434, 436, 4), (445, 435, 437, 447), (3, 445, 447, 7), (11, 449, 451, 15), (7, 447, 449, 11), (15, 451, 453, 19), (440, 450, 452, 442), (442, 452, 453, 443), (438, 448, 450, 440), (436, 446, 448, 438), (434, 444, 446, 436), (460, 464, 457, 459), (466, 462, 458, 456), (462, 460, 459, 458), (459, 457, 456, 458), (464, 466, 456, 457), (463, 462, 466, 467), (461, 460, 462, 463), (465, 464, 460, 461), (467, 466, 464, 465), (455, 454, 116, 117), (117, 116, 471, 470), (470, 471, 469, 468), (468, 469, 454, 455), (475, 474, 472, 473), (471, 116, 454, 469), (473, 472, 479, 478), (478, 479, 477, 476), (476, 477, 474, 475), (479, 472, 474, 477), (483, 482, 480, 481), (481, 480, 487, 486), (486, 487, 485, 484), (484, 485, 482, 483), (491, 490, 488, 489), (487, 480, 482, 485), (489, 488, 495, 494), (494, 495, 493, 492), (492, 493, 490, 491), (495, 488, 490, 493), (499, 498, 496, 497), (497, 496, 503, 502), (502, 503, 501, 500), (500, 501, 498, 499), (507, 506, 504, 505), (503, 496, 498, 501), (505, 504, 511, 510), (510, 511, 509, 508), (508, 509, 506, 507), (511, 504, 506, 509), (515, 514, 512, 513), (513, 512, 519, 518), (518, 519, 517, 516), (516, 517, 514, 515), (523, 522, 520, 521), (519, 512, 514, 517), (521, 520, 527, 526), (526, 527, 525, 524), (524, 525, 522, 523), (527, 520, 522, 525), (531, 530, 528, 529), (529, 528, 535, 534), (534, 535, 533, 532), (532, 533, 530, 531), (539, 538, 536, 537), (535, 528, 530, 533), (537, 536, 543, 542), (542, 543, 541, 540), (540, 541, 538, 539), (543, 536, 538, 541), (547, 546, 544, 545), (545, 544, 551, 550), (550, 551, 549, 548), (548, 549, 546, 547), (555, 554, 552, 553), (551, 544, 546, 549), (553, 552, 559, 558), (558, 559, 557, 556), (556, 557, 554, 555), (559, 552, 554, 557), (563, 562, 560, 561), (561, 560, 567, 566), (566, 567, 565, 564), (564, 565, 562, 563), (571, 570, 568, 569), (567, 560, 562, 565), (569, 568, 575, 574), (574, 575, 573, 572), (572, 573, 570, 571), (575, 568, 570, 573), (609, 588, 581, 606), (585, 584, 583, 582), (591, 590, 581, 580), (624, 586, 577, 623), (608, 607, 590, 591), (582, 583, 586, 587), (580, 581, 588, 589), (623, 577, 593, 625), (606, 581, 579, 605), (586, 583, 578, 577), (581, 590, 576, 579), (595, 592, 596, 599), (579, 576, 592, 595), (577, 578, 594, 593), (605, 579, 595, 611), (613, 599, 596, 612), (593, 594, 598, 597), (611, 595, 599, 613), (625, 593, 597, 626), (627, 622, 600, 601), (584, 585, 601, 600), (589, 588, 602, 603), (619, 584, 600, 622), (588, 609, 614, 602), (603, 602, 614, 615), (592, 610, 612, 596), (637, 634, 651, 650), (623, 616, 605, 604), (617, 606, 605, 616), (576, 604, 610, 592), (618, 624, 607, 608), (590, 607, 604, 576), (619, 609, 606, 617), (584, 619, 617, 583), (587, 586, 624, 618), (583, 617, 616, 578), (578, 616, 620, 594), (598, 621, 626, 597), (594, 620, 621, 598), (609, 619, 622, 614), (615, 614, 622, 627), (623, 625, 626, 621, 620, 616), (612, 610, 604, 605, 611, 613), (607, 624, 623, 604), (655, 653, 652, 654), (633, 629, 641, 646), (648, 649, 632, 638), (634, 632, 652, 653), (638, 632, 634, 637), (657, 631, 643, 661), (650, 651, 649, 648), (662, 660, 640, 645), (661, 663, 647, 644), (656, 628, 640, 660), (628, 635, 645, 640), (658, 633, 646, 662), (631, 636, 642, 643), (659, 639, 647, 663), (639, 630, 644, 647), (649, 651, 655, 654), (651, 634, 653, 655), (632, 649, 654, 652), (636, 659, 663, 642), (635, 658, 662, 645), (629, 656, 660, 641), (643, 642, 663, 661), (646, 641, 660, 662), (630, 657, 661, 644)])
me_cube_002.materials.append(mat_material)
me_cube_002.use_remesh_preserve_volume = False
me_cube_002.use_remesh_preserve_attributes = False
me_cube_002.use_mirror_vertex_groups = False
me_cube_002.update()
me_cube_001 = bpy.data.meshes.new('Cube.001')
me_cube_001.from_pydata([(0.08717, 0.1172, 0.7337), (0.08717, 0.2205, 0.7337), (0.1346, 0.1172, 0.6888), (0.1346, 0.2205, 0.6888), (0.1346, 0.2637, 0.6888), (0.08717, 0.2381, 0.7337), (0.1346, -0.4906, 0.6888), (0.08717, -0.465, 0.7337), (0.1346, 0.1172, 0.6141), (0.1346, 0.1172, 0.5325), (0.1346, 0.2205, 0.6141), (0.1346, 0.2205, 0.5325), (0.1346, -1.029, 0.6141), (0.1346, -1.029, 0.5325), (0.1346, -0.4906, 0.6141), (0.1346, -0.4906, 0.5325), (0.1346, 0.2637, 0.6141), (0.1346, 0.2637, 0.5666), (0.268, 0.06297, 0.5908), (0.268, 0.05721, 0.5693), (0.13, 0.074, 0.5908), (0.258, 0.074, 0.5908), (0.13, 0.06677, 0.5638), (0.258, 0.06677, 0.5638), (0.13, 0.047, 0.544), (0.258, 0.047, 0.544), (0.13, 0.02, 0.5368), (0.258, 0.02, 0.5368), (0.13, -0.007, 0.544), (0.258, -0.007, 0.544), (0.13, -0.02677, 0.5638), (0.258, -0.02677, 0.5638), (0.13, -0.034, 0.5908), (0.258, -0.034, 0.5908), (0.13, -0.02677, 0.6178), (0.258, -0.02677, 0.6178), (0.13, -0.007, 0.6376), (0.258, -0.007, 0.6376), (0.13, 0.02, 0.6448), (0.258, 0.02, 0.6448), (0.13, 0.047, 0.6376), (0.258, 0.047, 0.6376), (0.13, 0.06677, 0.6178), (0.258, 0.06677, 0.6178), (0.268, 0.04148, 0.5536), (0.268, 0.02, 0.5478), (0.268, -0.001484, 0.5536), (0.268, -0.01721, 0.5693), (0.268, -0.02297, 0.5908), (0.268, -0.01721, 0.6123), (0.268, -0.001484, 0.628), (0.268, 0.02, 0.6338), (0.268, 0.04148, 0.628), (0.268, 0.05721, 0.6123)], [], [(6, 2, 0, 7), (10, 3, 2, 8), (16, 4, 3, 10), (2, 3, 1, 0), (8, 2, 6, 14), (3, 4, 5, 1), (9, 8, 14, 15), (15, 14, 12, 13), (17, 16, 10, 11), (11, 10, 8, 9), (31, 29, 46, 47), (20, 21, 23, 22), (35, 33, 48, 49), (22, 23, 25, 24), (39, 37, 50, 51), (24, 25, 27, 26), (23, 21, 18, 19), (26, 27, 29, 28), (43, 41, 52, 53), (28, 29, 31, 30), (21, 43, 53, 18), (30, 31, 33, 32), (25, 23, 19, 44), (32, 33, 35, 34), (29, 27, 45, 46), (34, 35, 37, 36), (33, 31, 47, 48), (36, 37, 39, 38), (37, 35, 49, 50), (38, 39, 41, 40), (41, 39, 51, 52), (19, 18, 53, 52, 51, 50, 49, 48, 47, 46, 45, 44), (40, 41, 43, 42), (27, 25, 44, 45), (42, 43, 21, 20)])
me_cube_001.materials.append(mat_material)
me_cube_001.use_remesh_preserve_volume = False
me_cube_001.use_remesh_preserve_attributes = False
me_cube_001.use_mirror_vertex_groups = False
me_cube_001.update()
me_cube = bpy.data.meshes.new('Cube')
me_cube.from_pydata([(0.147, 0.3899, 0.29), (0.147, -1.49, 0.29), (-0.147, -1.49, 0.29), (-0.147, 0.3899, 0.29), (0.147, 0.3899, 0.6888), (0.147, -1.49, 0.6888), (-0.147, -1.49, 0.6888), (-0.147, 0.3899, 0.6888), (0.147, -1.684, 0.29), (-0.147, -1.684, 0.29), (0.147, -1.755, 0.5654), (-0.147, -1.755, 0.5654), (0.147, -1.658, 0.1879), (-0.147, -1.658, 0.1879), (0.09952, 0.3899, 0.7337), (0.09952, -1.49, 0.7337), (-0.09952, -1.49, 0.7337), (-0.09952, 0.3899, 0.7337), (0.09952, -1.755, 0.6103), (-0.09952, -1.755, 0.6103), (0.02208, 0.3899, 0.7827), (0.02208, -1.49, 0.7827), (-0.02208, -1.49, 0.7827), (-0.02208, 0.3899, 0.7827), (0.02208, -1.755, 0.6592), (-0.02208, -1.755, 0.6592), (0.1006, 0.3899, 0.1717), (0.1006, -1.49, 0.2166), (-0.1006, -1.49, 0.2166), (-0.1006, 0.3899, 0.1717), (0.1006, -1.684, 0.2166), (-0.1006, -1.684, 0.2166), (0.1096, -1.652, 0.29), (-0.1096, -1.652, 0.29), (0.1096, -1.626, 0.1879), (-0.1096, -1.626, 0.1879), (0.06057, -1.603, 0.29), (-0.06057, -1.603, 0.29), (0.06057, -1.577, 0.1879), (-0.06057, -1.577, 0.1879), (0.147, 0.1172, 0.29), (-0.147, 0.1172, 0.29), (-0.147, 0.1172, 0.6888), (0.09952, 0.1172, 0.7337), (-0.09952, 0.1172, 0.7337), (0.02208, 0.1172, 0.7827), (-0.02208, 0.1172, 0.7827), (0.1006, 0.1172, 0.2166), (-0.1006, 0.1172, 0.2166), (-0.147, 0.2205, 0.29), (-0.147, 0.2205, 0.6888), (-0.09952, 0.2205, 0.7337), (-0.02208, 0.2205, 0.7827), (-0.1006, 0.2205, 0.1717), (0.147, 0.2205, 0.29), (0.09952, 0.2205, 0.7337), (0.02208, 0.2205, 0.7827), (0.1006, 0.2205, 0.1717), (-1.223e-08, 2.41, 0.51), (-1.223e-08, 4.89, 0.51), (0.02329, 2.41, 0.5131), (0.02329, 4.89, 0.5131), (0.045, 2.41, 0.5221), (0.045, 4.89, 0.5221), (0.06364, 2.41, 0.5364), (0.06364, 4.89, 0.5364), (0.07794, 2.41, 0.555), (0.07794, 4.89, 0.555), (0.08693, 2.41, 0.5767), (0.08693, 4.89, 0.5767), (0.09, 2.41, 0.6), (0.09, 4.89, 0.6), (0.08693, 2.41, 0.6233), (0.08693, 4.89, 0.6233), (0.07794, 2.41, 0.645), (0.07794, 4.89, 0.645), (0.06364, 2.41, 0.6636), (0.06364, 4.89, 0.6636), (0.045, 2.41, 0.6779), (0.045, 4.89, 0.6779), (0.02329, 2.41, 0.6869), (0.02329, 4.89, 0.6869), (2.282e-08, 2.41, 0.69), (2.282e-08, 4.89, 0.69), (-0.02329, 2.41, 0.6869), (-0.02329, 4.89, 0.6869), (-0.045, 2.41, 0.6779), (-0.045, 4.89, 0.6779), (-0.06364, 2.41, 0.6636), (-0.06364, 4.89, 0.6636), (-0.07794, 2.41, 0.645), (-0.07794, 4.89, 0.645), (-0.08693, 2.41, 0.6233), (-0.08693, 4.89, 0.6233), (-0.09, 2.41, 0.6), (-0.09, 4.89, 0.6), (-0.08693, 2.41, 0.5767), (-0.08693, 4.89, 0.5767), (-0.07794, 2.41, 0.555), (-0.07794, 4.89, 0.555), (-0.06364, 2.41, 0.5364), (-0.06364, 4.89, 0.5364), (-0.045, 2.41, 0.5221), (-0.045, 4.89, 0.5221), (-0.02329, 2.41, 0.5131), (-0.02329, 4.89, 0.5131), (-9.616e-09, 0.3799, 0.465), (0.03494, 0.3799, 0.4696), (0.0675, 0.3799, 0.4831), (0.09546, 0.3799, 0.5045), (0.1169, 0.3799, 0.5325), (0.1304, 0.3799, 0.5651), (0.135, 0.3799, 0.6), (0.1304, 0.3799, 0.6349), (0.1169, 0.3799, 0.6675), (0.09546, 0.3799, 0.6955), (0.0675, 0.3799, 0.7169), (0.03494, 0.3799, 0.7304), (4.296e-08, 0.3799, 0.735), (-0.03494, 0.3799, 0.7304), (-0.0675, 0.3799, 0.7169), (-0.09546, 0.3799, 0.6955), (-0.1169, 0.3799, 0.6675), (-0.1304, 0.3799, 0.6349), (-0.135, 0.3799, 0.6), (-0.1304, 0.3799, 0.5651), (-0.1169, 0.3799, 0.5325), (-0.09546, 0.3799, 0.5045), (-0.0675, 0.3799, 0.4831), (-0.03494, 0.3799, 0.4696), (-1.063e-08, 3.758, 0.2014), (-1.063e-08, 4.49, 0.2014), (0.02795, 3.758, 0.2051), (0.02795, 4.49, 0.2051), (0.054, 3.758, 0.2159), (0.054, 4.49, 0.2159), (0.07637, 3.758, 0.2331), (0.07637, 4.49, 0.2331), (0.09353, 3.758, 0.2554), (0.09353, 4.49, 0.2554), (0.1043, 3.758, 0.2815), (0.1043, 4.49, 0.2815), (0.108, 3.758, 0.3094), (0.108, 4.49, 0.3094), (0.1043, 3.758, 0.3374), (0.1043, 4.49, 0.3374), (0.09353, 3.758, 0.3634), (0.09353, 4.49, 0.3634), (0.07637, 3.758, 0.3858), (0.07637, 4.49, 0.3858), (0.054, 3.758, 0.403), (0.054, 4.49, 0.403), (0.02795, 3.758, 0.4138), (0.02795, 4.49, 0.4138), (3.143e-08, 3.758, 0.4174), (3.143e-08, 4.49, 0.4174), (-0.02795, 3.758, 0.4138), (-0.02795, 4.49, 0.4138), (-0.054, 3.758, 0.403), (-0.054, 4.49, 0.403), (-0.07637, 3.758, 0.3858), (-0.07637, 4.49, 0.3858), (-0.09353, 3.758, 0.3634), (-0.09353, 4.49, 0.3634), (-0.1043, 3.758, 0.3374), (-0.1043, 4.49, 0.3374), (-0.108, 3.758, 0.3094), (-0.108, 4.49, 0.3094), (-0.1043, 3.758, 0.2815), (-0.1043, 4.49, 0.2815), (-0.09353, 3.758, 0.2554), (-0.09353, 4.49, 0.2554), (-0.07637, 3.758, 0.2331), (-0.07637, 4.49, 0.2331), (-0.054, 3.758, 0.2159), (-0.054, 4.49, 0.2159), (-0.02795, 3.758, 0.2051), (-0.02795, 4.49, 0.2051), (-1.008e-08, 4.49, 0.1798), (0.03354, 4.49, 0.1843), (0.0648, 4.49, 0.1972), (0.09164, 4.49, 0.2178), (0.1122, 4.49, 0.2446), (0.1252, 4.49, 0.2759), (0.1296, 4.49, 0.3094), (0.1252, 4.49, 0.343), (0.1122, 4.49, 0.3742), (0.09164, 4.49, 0.4011), (0.0648, 4.49, 0.4217), (0.03354, 4.49, 0.4346), (4.039e-08, 4.49, 0.439), (-0.03354, 4.49, 0.4346), (-0.0648, 4.49, 0.4217), (-0.09164, 4.49, 0.4011), (-0.1122, 4.49, 0.3742), (-0.1252, 4.49, 0.343), (-0.1296, 4.49, 0.3094), (-0.1252, 4.49, 0.2759), (-0.1122, 4.49, 0.2446), (-0.09164, 4.49, 0.2178), (-0.0648, 4.49, 0.1972), (-0.03354, 4.49, 0.1843), (-1.008e-08, 4.651, 0.1798), (0.03354, 4.651, 0.1843), (0.0648, 4.651, 0.1972), (0.09164, 4.651, 0.2178), (0.1122, 4.651, 0.2446), (0.1252, 4.651, 0.2759), (0.1296, 4.651, 0.3094), (0.1252, 4.651, 0.343), (0.1122, 4.651, 0.3742), (0.09164, 4.651, 0.4011), (0.0648, 4.651, 0.4217), (0.03354, 4.651, 0.4346), (4.039e-08, 4.651, 0.439), (-0.03354, 4.651, 0.4346), (-0.0648, 4.651, 0.4217), (-0.09164, 4.651, 0.4011), (-0.1122, 4.651, 0.3742), (-0.1252, 4.651, 0.343), (-0.1296, 4.651, 0.3094), (-0.1252, 4.651, 0.2759), (-0.1122, 4.651, 0.2446), (-0.09164, 4.651, 0.2178), (-0.0648, 4.651, 0.1972), (-0.03354, 4.651, 0.1843), (-1.201e-08, 4.651, 0.2058), (0.02683, 4.651, 0.2093), (0.05184, 4.651, 0.2197), (0.07331, 4.651, 0.2361), (0.08979, 4.651, 0.2576), (0.1001, 4.651, 0.2826), (0.1037, 4.651, 0.3094), (0.1001, 4.651, 0.3363), (0.08979, 4.651, 0.3613), (0.07331, 4.651, 0.3828), (0.05184, 4.651, 0.3992), (0.02683, 4.651, 0.4096), (2.837e-08, 4.651, 0.4131), (-0.02683, 4.651, 0.4096), (-0.05184, 4.651, 0.3992), (-0.07331, 4.651, 0.3828), (-0.08979, 4.651, 0.3613), (-0.1001, 4.651, 0.3363), (-0.1037, 4.651, 0.3094), (-0.1001, 4.651, 0.2826), (-0.08979, 4.651, 0.2576), (-0.07331, 4.651, 0.2361), (-0.05184, 4.651, 0.2197), (-0.02683, 4.651, 0.2093), (-1.296e-08, 4.918, 0.5225), (0.02007, 4.918, 0.5251), (0.03877, 4.918, 0.5328), (0.05483, 4.918, 0.5452), (0.06716, 4.918, 0.5612), (0.07491, 4.918, 0.5799), (0.07755, 4.918, 0.6), (0.07491, 4.918, 0.6201), (0.06716, 4.918, 0.6388), (0.05483, 4.918, 0.6548), (0.03877, 4.918, 0.6672), (0.02007, 4.918, 0.6749), (1.724e-08, 4.918, 0.6775), (-0.02007, 4.918, 0.6749), (-0.03877, 4.918, 0.6672), (-0.05483, 4.918, 0.6548), (-0.06716, 4.918, 0.6388), (-0.07491, 4.918, 0.6201), (-0.07755, 4.918, 0.6), (-0.07491, 4.918, 0.5799), (-0.06716, 4.918, 0.5612), (-0.05483, 4.918, 0.5452), (-0.03877, 4.918, 0.5328), (-0.02007, 4.918, 0.5251), (-1.423e-08, 4.918, 0.538), (0.01606, 4.918, 0.5401), (0.03102, 4.918, 0.5463), (0.04387, 4.918, 0.5561), (0.05373, 4.918, 0.569), (0.05992, 4.918, 0.5839), (0.06204, 4.918, 0.6), (0.05992, 4.918, 0.6161), (0.05373, 4.918, 0.631), (0.04387, 4.918, 0.6439), (0.03102, 4.918, 0.6537), (0.01606, 4.918, 0.6599), (9.93e-09, 4.918, 0.662), (-0.01606, 4.918, 0.6599), (-0.03102, 4.918, 0.6537), (-0.04387, 4.918, 0.6439), (-0.05373, 4.918, 0.631), (-0.05992, 4.918, 0.6161), (-0.06204, 4.918, 0.6), (-0.05992, 4.918, 0.5839), (-0.05373, 4.918, 0.569), (-0.04387, 4.918, 0.5561), (-0.03102, 4.918, 0.5463), (-0.01606, 4.918, 0.5401), (-1.423e-08, 4.518, 0.538), (0.01606, 4.518, 0.5401), (0.03102, 4.518, 0.5463), (0.04387, 4.518, 0.5561), (0.05373, 4.518, 0.569), (0.05992, 4.518, 0.5839), (0.06204, 4.518, 0.6), (0.05992, 4.518, 0.6161), (0.05373, 4.518, 0.631), (0.04387, 4.518, 0.6439), (0.03102, 4.518, 0.6537), (0.01606, 4.518, 0.6599), (9.93e-09, 4.518, 0.662), (-0.01606, 4.518, 0.6599), (-0.03102, 4.518, 0.6537), (-0.04387, 4.518, 0.6439), (-0.05373, 4.518, 0.631), (-0.05992, 4.518, 0.6161), (-0.06204, 4.518, 0.6), (-0.05992, 4.518, 0.5839), (-0.05373, 4.518, 0.569), (-0.04387, 4.518, 0.5561), (-0.03102, 4.518, 0.5463), (-0.01606, 4.518, 0.5401), (-1.008e-08, 3.714, 0.1796), (0.0336, 3.714, 0.1841), (0.0649, 3.714, 0.197), (0.09178, 3.714, 0.2177), (0.1124, 3.714, 0.2445), (0.1254, 3.714, 0.2759), (0.1298, 3.714, 0.3094), (0.1254, 3.714, 0.343), (0.1124, 3.714, 0.3743), (0.09178, 3.714, 0.4012), (0.0649, 3.714, 0.4219), (0.0336, 3.714, 0.4348), (4.047e-08, 3.714, 0.4392), (-0.0336, 3.714, 0.4348), (-0.0649, 3.714, 0.4219), (-0.09178, 3.714, 0.4012), (-0.1124, 3.714, 0.3743), (-0.1254, 3.714, 0.343), (-0.1298, 3.714, 0.3094), (-0.1254, 3.714, 0.2759), (-0.1124, 3.714, 0.2445), (-0.09178, 3.714, 0.2177), (-0.0649, 3.714, 0.197), (-0.0336, 3.714, 0.1841), (-1.008e-08, 3.187, 0.1796), (0.0336, 3.187, 0.1841), (0.0649, 3.187, 0.197), (0.09178, 3.187, 0.2177), (0.1124, 3.187, 0.2445), (0.1254, 3.187, 0.2759), (0.1298, 3.187, 0.3094), (0.1254, 3.187, 0.343), (0.1124, 3.187, 0.3743), (0.09178, 3.187, 0.4012), (0.0649, 3.187, 0.4219), (0.0336, 3.187, 0.4348), (4.047e-08, 3.187, 0.4392), (-0.0336, 3.187, 0.4348), (-0.0649, 3.187, 0.4219), (-0.09178, 3.187, 0.4012), (-0.1124, 3.187, 0.3743), (-0.1254, 3.187, 0.343), (-0.1298, 3.187, 0.3094), (-0.1254, 3.187, 0.2759), (-0.1124, 3.187, 0.2445), (-0.09178, 3.187, 0.2177), (-0.0649, 3.187, 0.197), (-0.0336, 3.187, 0.1841), (-1.043e-08, 3.147, 0.1924), (0.03029, 3.147, 0.1964), (0.05851, 3.147, 0.2081), (0.08274, 3.147, 0.2267), (0.1013, 3.147, 0.2509), (0.113, 3.147, 0.2792), (0.117, 3.147, 0.3094), (0.113, 3.147, 0.3397), (0.1013, 3.147, 0.368), (0.08274, 3.147, 0.3922), (0.05851, 3.147, 0.4108), (0.03029, 3.147, 0.4225), (3.514e-08, 3.147, 0.4265), (-0.03029, 3.147, 0.4225), (-0.05851, 3.147, 0.4108), (-0.08274, 3.147, 0.3922), (-0.1013, 3.147, 0.368), (-0.113, 3.147, 0.3397), (-0.117, 3.147, 0.3094), (-0.113, 3.147, 0.2792), (-0.1013, 3.147, 0.2509), (-0.08274, 3.147, 0.2267), (-0.05851, 3.147, 0.2081), (-0.03029, 3.147, 0.1964), (-1.043e-08, 2.734, 0.1924), (0.03029, 2.734, 0.1964), (0.05851, 2.734, 0.2081), (0.08274, 2.734, 0.2267), (0.1013, 2.734, 0.2509), (0.113, 2.734, 0.2792), (0.117, 2.734, 0.3094), (0.113, 2.734, 0.3397), (0.1013, 2.734, 0.368), (0.08274, 2.734, 0.3922), (0.05851, 2.734, 0.4108), (0.03029, 2.734, 0.4225), (3.514e-08, 2.734, 0.4265), (-0.03029, 2.734, 0.4225), (-0.05851, 2.734, 0.4108), (-0.08274, 2.734, 0.3922), (-0.1013, 2.734, 0.368), (-0.113, 2.734, 0.3397), (-0.117, 2.734, 0.3094), (-0.113, 2.734, 0.2792), (-0.1013, 2.734, 0.2509), (-0.08274, 2.734, 0.2267), (-0.05851, 2.734, 0.2081), (-0.03029, 2.734, 0.1964), (-8.455e-09, 2.734, 0.1484), (0.04169, 2.734, 0.1539), (0.08053, 2.734, 0.17), (0.1139, 2.734, 0.1956), (0.1395, 2.734, 0.2289), (0.1556, 2.734, 0.2678), (0.1611, 2.734, 0.3094), (0.1556, 2.734, 0.3511), (0.1395, 2.734, 0.39), (0.1139, 2.734, 0.4233), (0.08053, 2.734, 0.4489), (0.04169, 2.734, 0.465), (5.427e-08, 2.734, 0.4705), (-0.04169, 2.734, 0.465), (-0.08053, 2.734, 0.4489), (-0.1139, 2.734, 0.4233), (-0.1395, 2.734, 0.39), (-0.1556, 2.734, 0.3511), (-0.1611, 2.734, 0.3094), (-0.1556, 2.734, 0.2678), (-0.1395, 2.734, 0.2289), (-0.1139, 2.734, 0.1956), (-0.08053, 2.734, 0.17), (-0.04169, 2.734, 0.1539), (-8.455e-09, 2.493, 0.1507), (0.04169, 2.493, 0.1562), (0.08053, 2.493, 0.1723), (0.1139, 2.493, 0.1979), (0.1395, 2.493, 0.2313), (0.1556, 2.493, 0.2701), (0.1611, 2.493, 0.3118), (0.1556, 2.493, 0.3535), (0.1395, 2.493, 0.3923), (0.1139, 2.493, 0.4257), (0.08053, 2.493, 0.4513), (0.04169, 2.493, 0.4674), (-0.04169, 2.493, 0.4674), (-0.08053, 2.493, 0.4513), (-0.1139, 2.493, 0.4257), (-0.1395, 2.493, 0.3923), (-0.1556, 2.493, 0.3535), (-0.1611, 2.493, 0.3118), (-0.1556, 2.493, 0.2701), (-0.1395, 2.493, 0.2313), (-0.1139, 2.493, 0.1979), (-0.08053, 2.493, 0.1723), (-0.04169, 2.493, 0.1562), (-7.95e-09, 2.455, 0.1381), (0.04495, 2.455, 0.1441), (0.08683, 2.455, 0.1614), (0.1228, 2.455, 0.189), (0.1504, 2.455, 0.225), (0.1677, 2.455, 0.2669), (0.1737, 2.455, 0.3118), (0.1677, 2.455, 0.3568), (0.1504, 2.455, 0.3986), (0.1228, 2.455, 0.4346), (0.08683, 2.455, 0.4622), (0.04495, 2.455, 0.4795), (-0.04495, 2.455, 0.4795), (-0.08683, 2.455, 0.4622), (-0.1228, 2.455, 0.4346), (-0.1504, 2.455, 0.3986), (-0.1677, 2.455, 0.3568), (-0.1737, 2.455, 0.3118), (-0.1677, 2.455, 0.2669), (-0.1504, 2.455, 0.225), (-0.1228, 2.455, 0.189), (-0.08683, 2.455, 0.1614), (-0.04495, 2.455, 0.1441), (-7.95e-09, 2.372, 0.1381), (0.04495, 2.372, 0.1441), (0.08683, 2.372, 0.1614), (0.1228, 2.372, 0.189), (0.1504, 2.372, 0.225), (0.1677, 2.372, 0.2669), (0.1737, 2.372, 0.3118), (0.1677, 2.372, 0.3568), (0.1504, 2.372, 0.3986), (0.1434, 2.372, 0.4346), (0.09716, 2.372, 0.5774), (0.05029, 2.372, 0.5896), (6.239e-08, 2.372, 0.5938), (-0.05029, 2.372, 0.5896), (-0.09716, 2.372, 0.5774), (-0.1434, 2.372, 0.4346), (-0.1504, 2.372, 0.3986), (-0.1677, 2.372, 0.3568), (-0.1737, 2.372, 0.3118), (-0.1677, 2.372, 0.2669), (-0.1504, 2.372, 0.225), (-0.1228, 2.372, 0.189), (-0.08683, 2.372, 0.1614), (-0.04495, 2.372, 0.1441), (0.04169, 2.734, 0.525), (5.427e-08, 2.734, 0.5305), (-0.04169, 2.734, 0.525), (0.04169, 2.493, 0.5274), (-0.04169, 2.493, 0.5274), (0.04495, 2.455, 0.5395), (-0.04495, 2.455, 0.5395), (0.04495, 2.372, 0.5395), (5.968e-08, 2.372, 0.5455), (-0.04495, 2.372, 0.5395), (-0.03433, 4.36, 0.5), (-0.03433, 4.337, 0.53), (-0.03433, 4.76, 0.5), (-0.03433, 4.783, 0.53), (0.03433, 4.36, 0.5), (0.03433, 4.337, 0.53), (0.03433, 4.76, 0.5), (0.03433, 4.783, 0.53), (-0.03433, 4.65, 0.5), (-0.03433, 4.65, 0.53), (0.03433, 4.65, 0.5), (0.03433, 4.65, 0.53), (-0.03433, 4.492, 0.5), (0.03433, 4.492, 0.53), (-0.03433, 4.492, 0.53), (0.03433, 4.492, 0.5), (0.147, -1.062, 0.29), (0.147, -1.062, 0.6888), (0.09952, -1.062, 0.7337), (0.02208, -1.062, 0.7827), (0.1006, -1.062, 0.2166), (-0.147, -1.062, 0.29), (-0.147, -1.062, 0.6888), (-0.09952, -1.062, 0.7337), (-0.02208, -1.062, 0.7827), (-0.1006, -1.062, 0.2166), (-0.147, -1.029, 0.29), (-0.147, -1.029, 0.6888), (-0.09952, -1.029, 0.7337), (-0.02208, -1.029, 0.7827), (-0.1006, -1.029, 0.2166), (0.147, -1.029, 0.6888), (0.147, -1.029, 0.29), (0.09952, -1.029, 0.7337), (0.02208, -1.029, 0.7827), (0.1006, -1.029, 0.2166), (-0.147, -0.4906, 0.29), (-0.147, -0.4906, 0.6888), (-0.09952, -0.465, 0.7337), (-0.02208, -0.4906, 0.7827), (-0.1006, -0.4906, 0.2166), (0.147, -0.4906, 0.6888), (0.147, -0.4906, 0.29), (0.09952, -0.465, 0.7337), (0.02208, -0.4906, 0.7827), (0.1006, -0.4906, 0.2166), (-0.147, 0.2637, 0.29), (-0.147, 0.2637, 0.6888), (-0.09952, 0.2381, 0.7337), (-0.02208, 0.2637, 0.7827), (-0.1006, 0.2637, 0.1717), (0.147, 0.2637, 0.29), (0.147, 0.2637, 0.6888), (0.09952, 0.2381, 0.7337), (0.02208, 0.2637, 0.7827), (0.1006, 0.2637, 0.1717), (0.147, 0.3899, 0.5325), (0.147, -1.49, 0.5325), (-0.147, -1.49, 0.5325), (-0.147, 0.3899, 0.5325), (0.147, -1.727, 0.4574), (-0.147, -1.727, 0.4574), (-0.147, 0.1172, 0.5325), (0.147, 0.1172, 0.5325), (0.147, 0.2205, 0.5325), (-0.147, 0.2205, 0.5325), (-0.147, -1.062, 0.5471), (0.147, -1.062, 0.5471), (0.147, -1.029, 0.5325), (-0.147, -1.029, 0.5325), (0.147, -0.4906, 0.5325), (-0.147, -0.4906, 0.5325), (0.147, 0.2637, 0.5666), (-0.147, 0.2637, 0.5666), (0.147, 0.3899, 0.6141), (0.147, -1.49, 0.6141), (-0.147, -1.49, 0.6141), (-0.147, 0.3899, 0.6141), (0.147, -1.742, 0.5138), (-0.147, -1.742, 0.5138), (-0.147, 0.1172, 0.6141), (-0.147, 0.2205, 0.6141), (-0.147, -1.062, 0.5995), (0.147, -1.062, 0.5995), (0.147, -1.029, 0.6141), (-0.147, -1.029, 0.6141), (0.147, -0.4906, 0.6141), (-0.147, -0.4906, 0.6141), (0.147, 0.2637, 0.6141), (-0.147, 0.2637, 0.6141), (0.004649, 0.2205, 0.6888), (0.004649, 0.1172, 0.6888), (-0.04283, 0.2205, 0.7337), (-0.04283, 0.1172, 0.7337), (0.004649, 0.2637, 0.6888), (-0.04283, 0.2381, 0.7337), (0.004649, -0.4906, 0.6888), (-0.04283, -0.465, 0.7337), (0.004649, 0.1172, 0.6141), (0.004649, 0.1172, 0.5325), (0.004649, 0.2205, 0.6141), (0.004649, 0.2205, 0.5325), (0.004649, -1.062, 0.5995), (0.004649, -1.062, 0.5471), (0.004649, -1.029, 0.6141), (0.004649, -1.029, 0.5325), (0.004649, -0.4906, 0.6141), (0.004649, -0.4906, 0.5325), (0.004649, 0.2637, 0.6141), (0.004649, 0.2637, 0.5666), (0.1346, -1.062, 0.5995), (0.1346, -1.062, 0.5471), (0.1346, -1.029, 0.6141), (0.1346, -1.029, 0.5325), (-0.07, -1.0, 0.74), (-0.07, -0.9783, 0.74), (-0.042, -1.0, 0.74), (-0.042, -0.9783, 0.74), (-0.03554, 4.38, 0.6721), (-0.03554, 4.45, 0.8854), (-0.03554, 4.78, 0.6721), (-0.03554, 4.67, 0.8854), (0.03554, 4.38, 0.6721), (0.03554, 4.45, 0.8854), (0.03554, 4.78, 0.6721), (0.03554, 4.67, 0.8854), (-0.02132, 4.67, 0.8854), (-0.02132, 4.45, 0.8854), (0.02132, 4.67, 0.8854), (0.02132, 4.45, 0.8854), (-0.03554, 4.437, 0.7041), (-0.03554, 4.486, 0.8534), (-0.03554, 4.717, 0.7041), (-0.03554, 4.64, 0.8534), (0.03554, 4.64, 0.8534), (0.03554, 4.717, 0.7041), (0.03554, 4.437, 0.7041), (0.03554, 4.486, 0.8534), (-0.03554, 4.56, 0.8854), (0.03554, 4.56, 0.8854), (-0.02132, 4.56, 0.8854), (0.02132, 4.56, 0.8854), (-0.03554, 4.563, 0.8534), (0.03554, 4.563, 0.8534)], [], [(8, 9, 31, 30), (605, 539, 5, 597), (3, 0, 26, 29), (611, 569, 7, 599), (578, 0, 3, 581), (4, 7, 17, 14), (580, 2, 9, 583), (597, 5, 10, 600), (574, 4, 14, 575), (8, 12, 34, 32), (14, 17, 23, 20), (575, 14, 20, 576), (18, 15, 21, 24), (6, 11, 19, 16), (544, 6, 16, 545), (10, 5, 15, 18), (541, 546, 22, 21), (21, 22, 25, 24), (545, 16, 22, 546), (16, 19, 25, 22), (542, 27, 28, 547), (28, 27, 30, 31), (9, 2, 28, 31), (538, 1, 27, 542), (1, 8, 30, 27), (568, 3, 29, 572), (9, 8, 32, 33), (13, 9, 33, 35), (37, 36, 38, 39), (32, 34, 38, 36), (35, 33, 37, 39), (33, 32, 36, 37), (558, 41, 48, 562), (54, 40, 47, 57), (57, 47, 48, 53), (51, 44, 46, 52), (56, 52, 46, 45), (50, 42, 44, 51), (565, 43, 45, 566), (575, 55, 614, 617), (609, 559, 42, 602), (55, 43, 615, 614), (586, 594, 631, 623), (569, 50, 51, 570), (576, 571, 52, 56), (570, 51, 52, 571), (577, 57, 53, 572), (573, 54, 57, 577), (41, 49, 53, 48), (43, 55, 56, 45), (574, 575, 617, 616), (602, 42, 50, 603), (58, 59, 61, 60), (60, 61, 63, 62), (62, 63, 65, 64), (64, 65, 67, 66), (66, 67, 69, 68), (68, 69, 71, 70), (70, 71, 73, 72), (72, 73, 75, 74), (74, 75, 77, 76), (76, 77, 79, 78), (78, 79, 81, 80), (80, 81, 83, 82), (82, 83, 85, 84), (84, 85, 87, 86), (86, 87, 89, 88), (88, 89, 91, 90), (90, 91, 93, 92), (92, 93, 95, 94), (94, 95, 97, 96), (96, 97, 99, 98), (98, 99, 101, 100), (100, 101, 103, 102), (71, 69, 255, 256), (102, 103, 105, 104), (104, 105, 59, 58), (64, 66, 110, 109), (106, 107, 108, 109, 110, 111, 112, 113, 114, 115, 116, 117, 118, 119, 120, 121, 122, 123, 124, 125, 126, 127, 128, 129), (74, 76, 115, 114), (84, 86, 120, 119), (94, 96, 125, 124), (104, 58, 106, 129), (60, 62, 108, 107), (70, 72, 113, 112), (80, 82, 118, 117), (90, 92, 123, 122), (100, 102, 128, 127), (66, 68, 111, 110), (76, 78, 116, 115), (86, 88, 121, 120), (96, 98, 126, 125), (62, 64, 109, 108), (72, 74, 114, 113), (58, 60, 107, 106), (82, 84, 119, 118), (92, 94, 124, 123), (102, 104, 129, 128), (68, 70, 112, 111), (78, 80, 117, 116), (88, 90, 122, 121), (98, 100, 127, 126), (130, 131, 133, 132), (132, 133, 135, 134), (134, 135, 137, 136), (136, 137, 139, 138), (138, 139, 141, 140), (140, 141, 143, 142), (142, 143, 145, 144), (144, 145, 147, 146), (146, 147, 149, 148), (148, 149, 151, 150), (150, 151, 153, 152), (152, 153, 155, 154), (154, 155, 157, 156), (156, 157, 159, 158), (158, 159, 161, 160), (160, 161, 163, 162), (162, 163, 165, 164), (164, 165, 167, 166), (166, 167, 169, 168), (168, 169, 171, 170), (170, 171, 173, 172), (172, 173, 175, 174), (174, 175, 177, 176), (176, 177, 131, 130), (137, 135, 180, 181), (147, 145, 185, 186), (133, 131, 178, 179), (157, 155, 190, 191), (167, 165, 195, 196), (177, 175, 200, 201), (143, 141, 183, 184), (153, 151, 188, 189), (163, 161, 193, 194), (173, 171, 198, 199), (139, 137, 181, 182), (149, 147, 186, 187), (159, 157, 191, 192), (169, 167, 196, 197), (131, 177, 201, 178), (135, 133, 179, 180), (145, 143, 184, 185), (155, 153, 189, 190), (165, 163, 194, 195), (175, 173, 199, 200), (141, 139, 182, 183), (151, 149, 187, 188), (161, 159, 192, 193), (171, 169, 197, 198), (189, 188, 212, 213), (182, 181, 205, 206), (197, 196, 220, 221), (183, 182, 206, 207), (198, 197, 221, 222), (184, 183, 207, 208), (199, 198, 222, 223), (192, 191, 215, 216), (185, 184, 208, 209), (200, 199, 223, 224), (193, 192, 216, 217), (186, 185, 209, 210), (201, 200, 224, 225), (179, 178, 202, 203), (194, 193, 217, 218), (187, 186, 210, 211), (178, 201, 225, 202), (180, 179, 203, 204), (195, 194, 218, 219), (188, 187, 211, 212), (181, 180, 204, 205), (196, 195, 219, 220), (224, 223, 247, 248), (217, 216, 240, 241), (210, 209, 233, 234), (225, 224, 248, 249), (203, 202, 226, 227), (218, 217, 241, 242), (211, 210, 234, 235), (202, 225, 249, 226), (204, 203, 227, 228), (219, 218, 242, 243), (212, 211, 235, 236), (205, 204, 228, 229), (220, 219, 243, 244), (213, 212, 236, 237), (206, 205, 229, 230), (221, 220, 244, 245), (214, 213, 237, 238), (207, 206, 230, 231), (222, 221, 245, 246), (215, 214, 238, 239), (208, 207, 231, 232), (223, 222, 246, 247), (216, 215, 239, 240), (209, 208, 232, 233), (265, 264, 288, 289), (81, 79, 260, 261), (91, 89, 265, 266), (101, 99, 270, 271), (67, 65, 253, 254), (77, 75, 258, 259), (87, 85, 263, 264), (97, 95, 268, 269), (59, 105, 273, 250), (63, 61, 251, 252), (73, 71, 256, 257), (83, 81, 261, 262), (93, 91, 266, 267), (103, 101, 271, 272), (69, 67, 254, 255), (79, 77, 259, 260), (89, 87, 264, 265), (99, 97, 269, 270), (65, 63, 252, 253), (75, 73, 257, 258), (85, 83, 262, 263), (61, 59, 250, 251), (95, 93, 267, 268), (105, 103, 272, 273), (278, 277, 301, 302), (258, 257, 281, 282), (273, 272, 296, 297), (251, 250, 274, 275), (266, 265, 289, 290), (259, 258, 282, 283), (250, 273, 297, 274), (252, 251, 275, 276), (267, 266, 290, 291), (260, 259, 283, 284), (253, 252, 276, 277), (268, 267, 291, 292), (261, 260, 284, 285), (254, 253, 277, 278), (269, 268, 292, 293), (262, 261, 285, 286), (255, 254, 278, 279), (270, 269, 293, 294), (263, 262, 286, 287), (256, 255, 279, 280), (271, 270, 294, 295), (264, 263, 287, 288), (257, 256, 280, 281), (272, 271, 295, 296), (299, 298, 321, 320, 319, 318, 317, 316, 315, 314, 313, 312, 311, 310, 309, 308, 307, 306, 305, 304, 303, 302, 301, 300), (293, 292, 316, 317), (286, 285, 309, 310), (279, 278, 302, 303), (294, 293, 317, 318), (287, 286, 310, 311), (280, 279, 303, 304), (295, 294, 318, 319), (288, 287, 311, 312), (281, 280, 304, 305), (296, 295, 319, 320), (289, 288, 312, 313), (282, 281, 305, 306), (297, 296, 320, 321), (275, 274, 298, 299), (290, 289, 313, 314), (283, 282, 306, 307), (274, 297, 321, 298), (276, 275, 299, 300), (291, 290, 314, 315), (284, 283, 307, 308), (277, 276, 300, 301), (292, 291, 315, 316), (285, 284, 308, 309), (174, 176, 345, 344), (140, 142, 328, 327), (150, 152, 333, 332), (160, 162, 338, 337), (170, 172, 343, 342), (136, 138, 326, 325), (146, 148, 331, 330), (156, 158, 336, 335), (166, 168, 341, 340), (176, 130, 322, 345), (132, 134, 324, 323), (142, 144, 329, 328), (152, 154, 334, 333), (162, 164, 339, 338), (172, 174, 344, 343), (138, 140, 327, 326), (148, 150, 332, 331), (158, 160, 337, 336), (168, 170, 342, 341), (134, 136, 325, 324), (144, 146, 330, 329), (154, 156, 335, 334), (130, 132, 323, 322), (164, 166, 340, 339), (340, 341, 365, 364), (333, 334, 358, 357), (326, 327, 351, 350), (341, 342, 366, 365), (334, 335, 359, 358), (327, 328, 352, 351), (342, 343, 367, 366), (335, 336, 360, 359), (328, 329, 353, 352), (343, 344, 368, 367), (336, 337, 361, 360), (329, 330, 354, 353), (344, 345, 369, 368), (322, 323, 347, 346), (337, 338, 362, 361), (330, 331, 355, 354), (345, 322, 346, 369), (323, 324, 348, 347), (338, 339, 363, 362), (331, 332, 356, 355), (324, 325, 349, 348), (339, 340, 364, 363), (332, 333, 357, 356), (325, 326, 350, 349), (353, 354, 378, 377), (368, 369, 393, 392), (346, 347, 371, 370), (361, 362, 386, 385), (354, 355, 379, 378), (369, 346, 370, 393), (347, 348, 372, 371), (362, 363, 387, 386), (355, 356, 380, 379), (348, 349, 373, 372), (363, 364, 388, 387), (356, 357, 381, 380), (349, 350, 374, 373), (364, 365, 389, 388), (357, 358, 382, 381), (350, 351, 375, 374), (365, 366, 390, 389), (358, 359, 383, 382), (351, 352, 376, 375), (366, 367, 391, 390), (359, 360, 384, 383), (352, 353, 377, 376), (367, 368, 392, 391), (360, 361, 385, 384), (381, 382, 406, 405), (374, 375, 399, 398), (389, 390, 414, 413), (382, 383, 407, 406), (375, 376, 400, 399), (390, 391, 415, 414), (383, 384, 408, 407), (376, 377, 401, 400), (391, 392, 416, 415), (384, 385, 409, 408), (377, 378, 402, 401), (392, 393, 417, 416), (370, 371, 395, 394), (385, 386, 410, 409), (378, 379, 403, 402), (393, 370, 394, 417), (371, 372, 396, 395), (386, 387, 411, 410), (379, 380, 404, 403), (372, 373, 397, 396), (387, 388, 412, 411), (380, 381, 405, 404), (373, 374, 398, 397), (388, 389, 413, 412), (416, 417, 441, 440), (394, 395, 419, 418), (409, 410, 434, 433), (402, 403, 427, 426), (417, 394, 418, 441), (395, 396, 420, 419), (410, 411, 435, 434), (403, 404, 428, 427), (396, 397, 421, 420), (411, 412, 436, 435), (404, 405, 429, 428), (397, 398, 422, 421), (412, 413, 437, 436), (405, 406, 430, 429), (398, 399, 423, 422), (413, 414, 438, 437), (406, 407, 431, 430), (399, 400, 424, 423), (414, 415, 439, 438), (407, 408, 432, 431), (400, 401, 425, 424), (415, 416, 440, 439), (408, 409, 433, 432), (401, 402, 426, 425), (476, 453, 515, 517), (422, 423, 447, 446), (437, 438, 461, 460), (477, 501, 521, 518), (423, 424, 448, 447), (438, 439, 462, 461), (431, 432, 455, 454), (424, 425, 449, 448), (439, 440, 463, 462), (432, 433, 456, 455), (425, 426, 450, 449), (440, 441, 464, 463), (418, 419, 443, 442), (433, 434, 457, 456), (426, 427, 451, 450), (441, 418, 442, 464), (419, 420, 444, 443), (434, 435, 458, 457), (427, 428, 452, 451), (420, 421, 445, 444), (435, 436, 459, 458), (428, 429, 453, 452), (421, 422, 446, 445), (436, 437, 460, 459), (442, 443, 466, 465), (456, 457, 480, 479), (450, 451, 474, 473), (464, 442, 465, 487), (443, 444, 467, 466), (457, 458, 481, 480), (451, 452, 475, 474), (444, 445, 468, 467), (458, 459, 482, 481), (452, 453, 476, 475), (445, 446, 469, 468), (459, 460, 483, 482), (500, 499, 519, 520), (446, 447, 470, 469), (460, 461, 484, 483), (454, 477, 518, 516), (447, 448, 471, 470), (461, 462, 485, 484), (454, 455, 478, 477), (448, 449, 472, 471), (462, 463, 486, 485), (455, 456, 479, 478), (449, 450, 473, 472), (463, 464, 487, 486), (469, 470, 493, 492), (483, 484, 508, 507), (430, 431, 514, 513), (470, 471, 494, 493), (484, 485, 509, 508), (477, 478, 502, 501), (471, 472, 495, 494), (485, 486, 510, 509), (478, 479, 503, 502), (472, 473, 496, 495), (486, 487, 511, 510), (465, 466, 489, 488), (479, 480, 504, 503), (473, 474, 497, 496), (487, 465, 488, 511), (466, 467, 490, 489), (480, 481, 505, 504), (474, 475, 498, 497), (467, 468, 491, 490), (481, 482, 506, 505), (475, 476, 499, 498), (468, 469, 492, 491), (482, 483, 507, 506), (453, 429, 512, 515), (501, 500, 520, 521), (431, 454, 516, 514), (499, 476, 517, 519), (429, 430, 513, 512), (530, 531, 525, 524), (524, 525, 529, 528), (537, 535, 527, 526), (526, 527, 523, 522), (534, 537, 526, 522), (15, 540, 541, 21), (5, 539, 540, 15), (524, 528, 532, 530), (528, 529, 533, 532), (534, 536, 531, 530), (522, 523, 536, 534), (598, 6, 544, 604), (532, 533, 535, 537), (190, 189, 537, 534, 191), (214, 215, 530, 532, 213), (213, 532, 537, 189), (191, 534, 530, 215), (2, 543, 547, 28), (554, 538, 542, 557), (557, 542, 547, 552), (550, 545, 546, 551), (549, 544, 545, 550), (606, 553, 539, 605), (608, 563, 553, 606), (559, 549, 550, 560), (566, 561, 551, 556), (560, 550, 551, 561), (567, 557, 552, 562), (564, 554, 557, 567), (604, 544, 549, 607), (539, 553, 555, 540), (540, 555, 556, 541), (543, 548, 552, 547), (40, 564, 567, 47), (47, 567, 562, 48), (44, 560, 561, 46), (45, 46, 561, 566), (42, 559, 560, 44), (605, 589, 625, 624), (607, 549, 559, 609), (553, 563, 565, 555), (555, 565, 566, 556), (548, 558, 562, 552), (0, 573, 577, 26), (26, 577, 572, 29), (17, 570, 571, 23), (20, 23, 571, 576), (7, 569, 570, 17), (596, 4, 574, 610), (49, 568, 572, 53), (55, 575, 576, 56), (43, 565, 619, 615), (603, 50, 569, 611), (49, 587, 595, 568), (0, 578, 594, 573), (548, 591, 593, 558), (40, 585, 592, 564), (543, 588, 591, 548), (564, 592, 590, 554), (554, 590, 589, 538), (2, 580, 588, 543), (41, 584, 587, 49), (573, 594, 586, 54), (54, 586, 585, 40), (558, 593, 584, 41), (1, 579, 582, 8), (598, 580, 583, 601), (596, 578, 581, 599), (568, 595, 581, 3), (538, 589, 579, 1), (4, 596, 599, 7), (6, 598, 601, 11), (587, 603, 611, 595), (578, 596, 610, 594), (591, 607, 609, 593), (589, 590, 627, 625), (588, 604, 607, 591), (610, 574, 616, 630), (594, 610, 630, 631), (580, 598, 604, 588), (584, 602, 603, 587), (590, 592, 629, 627), (606, 605, 624, 626), (593, 609, 602, 584), (579, 597, 600, 582), (595, 611, 599, 581), (589, 605, 597, 579), (618, 613, 615, 619), (622, 612, 613, 620), (630, 616, 612, 622), (613, 612, 614, 615), (620, 613, 618, 628), (612, 616, 617, 614), (621, 620, 628, 629), (629, 628, 626, 627), (627, 626, 624, 625), (631, 630, 622, 623), (623, 622, 620, 621), (585, 586, 623, 621), (565, 563, 618, 619), (592, 585, 621, 629), (563, 608, 628, 618), (608, 606, 626, 628), (635, 634, 632, 633), (638, 636, 637, 639), (646, 647, 656, 657), (661, 645, 659, 665), (653, 664, 665, 659), (663, 662, 649, 651), (641, 640, 644, 645, 651, 649), (642, 643, 648, 650, 647, 646), (654, 657, 656, 655), (654, 652, 658, 657), (660, 643, 655, 664), (642, 640, 652, 654), (645, 644, 658, 659), (640, 641, 653, 652), (644, 646, 657, 658), (643, 642, 654, 655), (664, 655, 656, 665), (652, 653, 659, 658), (641, 660, 664, 653), (650, 648, 662, 663), (647, 661, 665, 656)])
me_cube.materials.append(mat_material)
me_cube.use_remesh_preserve_volume = False
me_cube.use_remesh_preserve_attributes = False
me_cube.use_mirror_vertex_groups = False
me_cube.update()

# ---- objects
ob_cube_002 = bpy.data.objects.new('Cube.002', me_cube_002)
ob_cube_001 = bpy.data.objects.new('Cube.001', me_cube_001)
ob_cube = bpy.data.objects.new('Cube', me_cube)

# ---- transforms, parenting, visibility, modifiers, constraints
ob_cube_002.location = (0.0, 0.0, 0.0)
ob_cube_002.lock_rotations_4d = False
ob_cube_002.empty_display_type = 'ARROWS'
ob_cube_002.lineart.crease_threshold = 0.0
ob_cube_001.location = (0.0, 0.0, 0.0)
ob_cube_001.lock_rotations_4d = False
ob_cube_001.empty_display_type = 'ARROWS'
ob_cube_001.lineart.crease_threshold = 0.0
ob_cube.location = (0.0, 0.0, 0.0)
ob_cube.lock_rotations_4d = False
ob_cube.empty_display_type = 'ARROWS'
ob_cube.lineart.crease_threshold = 0.0

# ---- collection membership
col_collection_1.objects.link(ob_cube_002)
col_collection_1.objects.link(ob_cube_001)
col_collection_1.objects.link(ob_cube)

# ---- scene / render settings (as saved in the file)
scene.frame_start = 1; scene.frame_end = 250; scene.frame_set(0)
scene.render.engine = 'BLENDER_EEVEE_NEXT'
scene.render.resolution_percentage = 50
scene.render.dither_intensity = 0.0
scene.cycles.use_denoising = False
scene.cycles.samples = 128
scene.cycles.sampling_pattern = 'TABULATED_SOBOL'
scene.cycles.light_sampling_threshold = 0.0
scene.cycles.use_adaptive_sampling = False
scene.cycles.use_light_tree = False
scene.cycles.blur_glossy = 0.0
scene.cycles.sample_clamp_indirect = 0.0
scene.view_settings.view_transform = 'Standard'
bpy.context.view_layer.update()

# ---- added for rendering (the .blend has no active camera and no usable light): camera, sun
cam_auto = bpy.data.cameras.new('AutoCamera')
cam_auto.lens = 50.0
cam_auto.sensor_width = 36.0
cam_auto.clip_end = 1000.0
ob_auto_camera = bpy.data.objects.new('AutoCamera', cam_auto)
scene.collection.objects.link(ob_auto_camera)
ob_auto_camera.location = (9.33898, -11.1524, 7.42667)
ob_auto_camera.rotation_euler = (1.09748, -7.21219e-08, 0.694738)
scene.camera = ob_auto_camera
light_auto_sun = bpy.data.lights.new('AutoSun', 'SUN')
light_auto_sun.energy = 3.0
light_auto_sun.angle = 0.0523599
ob_auto_sun = bpy.data.objects.new('AutoSun', light_auto_sun)
scene.collection.objects.link(ob_auto_sun)
ob_auto_sun.rotation_euler = (0.872665, 0.174533, 0.523599)
bpy.context.view_layer.update()

